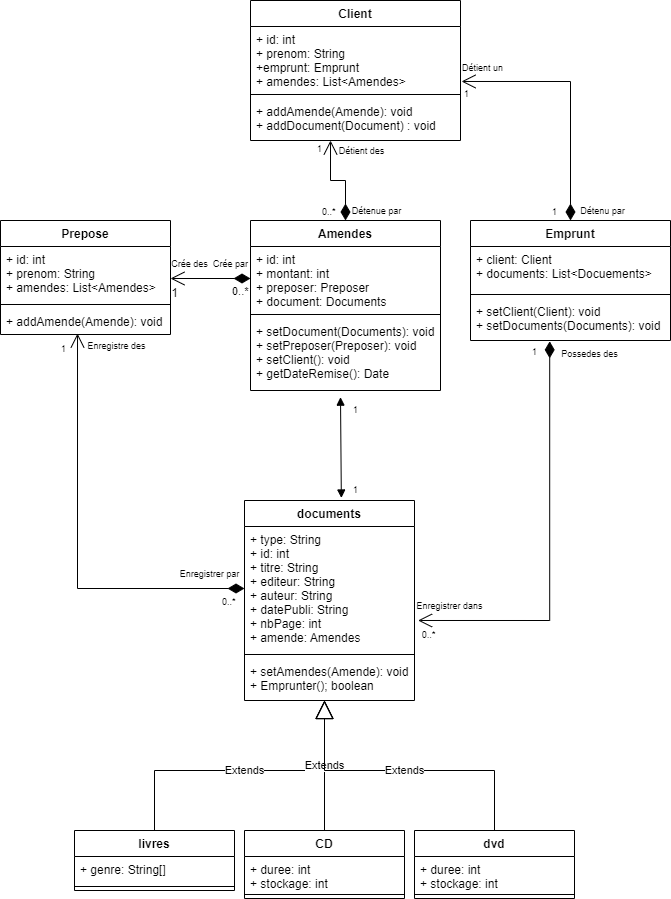

The diagram above was exported from draw.io. Its source (the exported page's mxGraphModel, read from the mxfile embedded in the PNG):
<mxGraphModel dx="1434" dy="699" grid="1" gridSize="10" guides="1" tooltips="1" connect="1" arrows="1" fold="1" page="1" pageScale="1" pageWidth="827" pageHeight="1169" math="0" shadow="0">
  <root>
    <mxCell id="WIyWlLk6GJQsqaUBKTNV-0" />
    <mxCell id="WIyWlLk6GJQsqaUBKTNV-1" parent="WIyWlLk6GJQsqaUBKTNV-0" />
    <mxCell id="yDpWWlPNpaiUMKZGWbJg-0" value="documents" style="swimlane;fontStyle=1;align=center;verticalAlign=top;childLayout=stackLayout;horizontal=1;startSize=26;horizontalStack=0;resizeParent=1;resizeParentMax=0;resizeLast=0;collapsible=1;marginBottom=0;" vertex="1" parent="WIyWlLk6GJQsqaUBKTNV-1">
      <mxGeometry x="334" y="640" width="170" height="200" as="geometry" />
    </mxCell>
    <mxCell id="yDpWWlPNpaiUMKZGWbJg-1" value="+ type: String&#10;+ id: int&#10;+ titre: String&#10;+ editeur: String&#10;+ auteur: String&#10;+ datePubli: String&#10;+ nbPage: int&#10;+ amende: Amendes" style="text;strokeColor=none;fillColor=none;align=left;verticalAlign=top;spacingLeft=4;spacingRight=4;overflow=hidden;rotatable=0;points=[[0,0.5],[1,0.5]];portConstraint=eastwest;" vertex="1" parent="yDpWWlPNpaiUMKZGWbJg-0">
      <mxGeometry y="26" width="170" height="124" as="geometry" />
    </mxCell>
    <mxCell id="yDpWWlPNpaiUMKZGWbJg-2" value="" style="line;strokeWidth=1;fillColor=none;align=left;verticalAlign=middle;spacingTop=-1;spacingLeft=3;spacingRight=3;rotatable=0;labelPosition=right;points=[];portConstraint=eastwest;strokeColor=inherit;" vertex="1" parent="yDpWWlPNpaiUMKZGWbJg-0">
      <mxGeometry y="150" width="170" height="8" as="geometry" />
    </mxCell>
    <mxCell id="yDpWWlPNpaiUMKZGWbJg-3" value="+ setAmendes(Amende): void&#10;+ Emprunter(); boolean" style="text;strokeColor=none;fillColor=none;align=left;verticalAlign=top;spacingLeft=4;spacingRight=4;overflow=hidden;rotatable=0;points=[[0,0.5],[1,0.5]];portConstraint=eastwest;" vertex="1" parent="yDpWWlPNpaiUMKZGWbJg-0">
      <mxGeometry y="158" width="170" height="42" as="geometry" />
    </mxCell>
    <mxCell id="yDpWWlPNpaiUMKZGWbJg-4" value="livres" style="swimlane;fontStyle=1;align=center;verticalAlign=top;childLayout=stackLayout;horizontal=1;startSize=26;horizontalStack=0;resizeParent=1;resizeParentMax=0;resizeLast=0;collapsible=1;marginBottom=0;" vertex="1" parent="WIyWlLk6GJQsqaUBKTNV-1">
      <mxGeometry x="164" y="970" width="160" height="60" as="geometry" />
    </mxCell>
    <mxCell id="yDpWWlPNpaiUMKZGWbJg-5" value="+ genre: String[]" style="text;strokeColor=none;fillColor=none;align=left;verticalAlign=top;spacingLeft=4;spacingRight=4;overflow=hidden;rotatable=0;points=[[0,0.5],[1,0.5]];portConstraint=eastwest;" vertex="1" parent="yDpWWlPNpaiUMKZGWbJg-4">
      <mxGeometry y="26" width="160" height="26" as="geometry" />
    </mxCell>
    <mxCell id="yDpWWlPNpaiUMKZGWbJg-6" value="" style="line;strokeWidth=1;fillColor=none;align=left;verticalAlign=middle;spacingTop=-1;spacingLeft=3;spacingRight=3;rotatable=0;labelPosition=right;points=[];portConstraint=eastwest;strokeColor=inherit;" vertex="1" parent="yDpWWlPNpaiUMKZGWbJg-4">
      <mxGeometry y="52" width="160" height="8" as="geometry" />
    </mxCell>
    <mxCell id="yDpWWlPNpaiUMKZGWbJg-12" value="CD" style="swimlane;fontStyle=1;align=center;verticalAlign=top;childLayout=stackLayout;horizontal=1;startSize=26;horizontalStack=0;resizeParent=1;resizeParentMax=0;resizeLast=0;collapsible=1;marginBottom=0;" vertex="1" parent="WIyWlLk6GJQsqaUBKTNV-1">
      <mxGeometry x="334" y="970" width="160" height="68" as="geometry" />
    </mxCell>
    <mxCell id="yDpWWlPNpaiUMKZGWbJg-13" value="+ duree: int&#10;+ stockage: int" style="text;strokeColor=none;fillColor=none;align=left;verticalAlign=top;spacingLeft=4;spacingRight=4;overflow=hidden;rotatable=0;points=[[0,0.5],[1,0.5]];portConstraint=eastwest;" vertex="1" parent="yDpWWlPNpaiUMKZGWbJg-12">
      <mxGeometry y="26" width="160" height="34" as="geometry" />
    </mxCell>
    <mxCell id="yDpWWlPNpaiUMKZGWbJg-14" value="" style="line;strokeWidth=1;fillColor=none;align=left;verticalAlign=middle;spacingTop=-1;spacingLeft=3;spacingRight=3;rotatable=0;labelPosition=right;points=[];portConstraint=eastwest;strokeColor=inherit;" vertex="1" parent="yDpWWlPNpaiUMKZGWbJg-12">
      <mxGeometry y="60" width="160" height="8" as="geometry" />
    </mxCell>
    <mxCell id="yDpWWlPNpaiUMKZGWbJg-16" value="dvd" style="swimlane;fontStyle=1;align=center;verticalAlign=top;childLayout=stackLayout;horizontal=1;startSize=26;horizontalStack=0;resizeParent=1;resizeParentMax=0;resizeLast=0;collapsible=1;marginBottom=0;" vertex="1" parent="WIyWlLk6GJQsqaUBKTNV-1">
      <mxGeometry x="504" y="970" width="160" height="68" as="geometry" />
    </mxCell>
    <mxCell id="yDpWWlPNpaiUMKZGWbJg-17" value="+ duree: int&#10;+ stockage: int" style="text;strokeColor=none;fillColor=none;align=left;verticalAlign=top;spacingLeft=4;spacingRight=4;overflow=hidden;rotatable=0;points=[[0,0.5],[1,0.5]];portConstraint=eastwest;" vertex="1" parent="yDpWWlPNpaiUMKZGWbJg-16">
      <mxGeometry y="26" width="160" height="34" as="geometry" />
    </mxCell>
    <mxCell id="yDpWWlPNpaiUMKZGWbJg-18" value="" style="line;strokeWidth=1;fillColor=none;align=left;verticalAlign=middle;spacingTop=-1;spacingLeft=3;spacingRight=3;rotatable=0;labelPosition=right;points=[];portConstraint=eastwest;strokeColor=inherit;" vertex="1" parent="yDpWWlPNpaiUMKZGWbJg-16">
      <mxGeometry y="60" width="160" height="8" as="geometry" />
    </mxCell>
    <mxCell id="yDpWWlPNpaiUMKZGWbJg-20" value="Extends" style="endArrow=block;endSize=16;endFill=0;html=1;rounded=0;exitX=0.5;exitY=0;exitDx=0;exitDy=0;" edge="1" parent="WIyWlLk6GJQsqaUBKTNV-1" source="yDpWWlPNpaiUMKZGWbJg-4">
      <mxGeometry width="160" relative="1" as="geometry">
        <mxPoint x="364" y="970" as="sourcePoint" />
        <mxPoint x="414" y="840" as="targetPoint" />
        <Array as="points">
          <mxPoint x="244" y="910" />
          <mxPoint x="414" y="910" />
        </Array>
      </mxGeometry>
    </mxCell>
    <mxCell id="yDpWWlPNpaiUMKZGWbJg-21" value="Extends" style="endArrow=block;endSize=16;endFill=0;html=1;rounded=0;" edge="1" parent="WIyWlLk6GJQsqaUBKTNV-1">
      <mxGeometry width="160" relative="1" as="geometry">
        <mxPoint x="414" y="970" as="sourcePoint" />
        <mxPoint x="414" y="840" as="targetPoint" />
      </mxGeometry>
    </mxCell>
    <mxCell id="yDpWWlPNpaiUMKZGWbJg-22" value="Extends" style="endArrow=block;endSize=16;endFill=0;html=1;rounded=0;exitX=0.5;exitY=0;exitDx=0;exitDy=0;" edge="1" parent="WIyWlLk6GJQsqaUBKTNV-1" source="yDpWWlPNpaiUMKZGWbJg-16">
      <mxGeometry width="160" relative="1" as="geometry">
        <mxPoint x="364" y="970" as="sourcePoint" />
        <mxPoint x="414" y="840" as="targetPoint" />
        <Array as="points">
          <mxPoint x="584" y="910" />
          <mxPoint x="414" y="910" />
        </Array>
      </mxGeometry>
    </mxCell>
    <mxCell id="yDpWWlPNpaiUMKZGWbJg-23" value="Client" style="swimlane;fontStyle=1;align=center;verticalAlign=top;childLayout=stackLayout;horizontal=1;startSize=26;horizontalStack=0;resizeParent=1;resizeParentMax=0;resizeLast=0;collapsible=1;marginBottom=0;" vertex="1" parent="WIyWlLk6GJQsqaUBKTNV-1">
      <mxGeometry x="340" y="140" width="210" height="140" as="geometry" />
    </mxCell>
    <mxCell id="yDpWWlPNpaiUMKZGWbJg-24" value="+ id: int&#10;+ prenom: String&#10;+emprunt: Emprunt&#10;+ amendes: List&lt;Amendes&gt;" style="text;strokeColor=none;fillColor=none;align=left;verticalAlign=top;spacingLeft=4;spacingRight=4;overflow=hidden;rotatable=0;points=[[0,0.5],[1,0.5]];portConstraint=eastwest;" vertex="1" parent="yDpWWlPNpaiUMKZGWbJg-23">
      <mxGeometry y="26" width="210" height="64" as="geometry" />
    </mxCell>
    <mxCell id="yDpWWlPNpaiUMKZGWbJg-25" value="" style="line;strokeWidth=1;fillColor=none;align=left;verticalAlign=middle;spacingTop=-1;spacingLeft=3;spacingRight=3;rotatable=0;labelPosition=right;points=[];portConstraint=eastwest;strokeColor=inherit;" vertex="1" parent="yDpWWlPNpaiUMKZGWbJg-23">
      <mxGeometry y="90" width="210" height="8" as="geometry" />
    </mxCell>
    <mxCell id="yDpWWlPNpaiUMKZGWbJg-26" value="+ addAmende(Amende): void&#10;+ addDocument(Document) : void" style="text;strokeColor=none;fillColor=none;align=left;verticalAlign=top;spacingLeft=4;spacingRight=4;overflow=hidden;rotatable=0;points=[[0,0.5],[1,0.5]];portConstraint=eastwest;" vertex="1" parent="yDpWWlPNpaiUMKZGWbJg-23">
      <mxGeometry y="98" width="210" height="42" as="geometry" />
    </mxCell>
    <mxCell id="yDpWWlPNpaiUMKZGWbJg-27" value="Amendes" style="swimlane;fontStyle=1;align=center;verticalAlign=top;childLayout=stackLayout;horizontal=1;startSize=26;horizontalStack=0;resizeParent=1;resizeParentMax=0;resizeLast=0;collapsible=1;marginBottom=0;" vertex="1" parent="WIyWlLk6GJQsqaUBKTNV-1">
      <mxGeometry x="340" y="360" width="190" height="170" as="geometry" />
    </mxCell>
    <mxCell id="yDpWWlPNpaiUMKZGWbJg-28" value="+ id: int&#10;+ montant: int&#10;+ preposer: Preposer&#10;+ document: Documents" style="text;strokeColor=none;fillColor=none;align=left;verticalAlign=top;spacingLeft=4;spacingRight=4;overflow=hidden;rotatable=0;points=[[0,0.5],[1,0.5]];portConstraint=eastwest;" vertex="1" parent="yDpWWlPNpaiUMKZGWbJg-27">
      <mxGeometry y="26" width="190" height="64" as="geometry" />
    </mxCell>
    <mxCell id="yDpWWlPNpaiUMKZGWbJg-29" value="" style="line;strokeWidth=1;fillColor=none;align=left;verticalAlign=middle;spacingTop=-1;spacingLeft=3;spacingRight=3;rotatable=0;labelPosition=right;points=[];portConstraint=eastwest;strokeColor=inherit;" vertex="1" parent="yDpWWlPNpaiUMKZGWbJg-27">
      <mxGeometry y="90" width="190" height="8" as="geometry" />
    </mxCell>
    <mxCell id="yDpWWlPNpaiUMKZGWbJg-30" value="+ setDocument(Documents): void&#10;+ setPreposer(Preposer): void&#10;+ setClient(): void&#10;+ getDateRemise(): Date" style="text;strokeColor=none;fillColor=none;align=left;verticalAlign=top;spacingLeft=4;spacingRight=4;overflow=hidden;rotatable=0;points=[[0,0.5],[1,0.5]];portConstraint=eastwest;" vertex="1" parent="yDpWWlPNpaiUMKZGWbJg-27">
      <mxGeometry y="98" width="190" height="72" as="geometry" />
    </mxCell>
    <mxCell id="yDpWWlPNpaiUMKZGWbJg-31" value="Emprunt" style="swimlane;fontStyle=1;align=center;verticalAlign=top;childLayout=stackLayout;horizontal=1;startSize=26;horizontalStack=0;resizeParent=1;resizeParentMax=0;resizeLast=0;collapsible=1;marginBottom=0;" vertex="1" parent="WIyWlLk6GJQsqaUBKTNV-1">
      <mxGeometry x="560" y="360" width="200" height="120" as="geometry" />
    </mxCell>
    <mxCell id="yDpWWlPNpaiUMKZGWbJg-32" value="+ client: Client&#10;+ documents: List&lt;Docuements&gt;" style="text;strokeColor=none;fillColor=none;align=left;verticalAlign=top;spacingLeft=4;spacingRight=4;overflow=hidden;rotatable=0;points=[[0,0.5],[1,0.5]];portConstraint=eastwest;" vertex="1" parent="yDpWWlPNpaiUMKZGWbJg-31">
      <mxGeometry y="26" width="200" height="44" as="geometry" />
    </mxCell>
    <mxCell id="yDpWWlPNpaiUMKZGWbJg-33" value="" style="line;strokeWidth=1;fillColor=none;align=left;verticalAlign=middle;spacingTop=-1;spacingLeft=3;spacingRight=3;rotatable=0;labelPosition=right;points=[];portConstraint=eastwest;strokeColor=inherit;" vertex="1" parent="yDpWWlPNpaiUMKZGWbJg-31">
      <mxGeometry y="70" width="200" height="8" as="geometry" />
    </mxCell>
    <mxCell id="yDpWWlPNpaiUMKZGWbJg-34" value="+ setClient(Client): void&#10;+ setDocuments(Documents): void" style="text;strokeColor=none;fillColor=none;align=left;verticalAlign=top;spacingLeft=4;spacingRight=4;overflow=hidden;rotatable=0;points=[[0,0.5],[1,0.5]];portConstraint=eastwest;" vertex="1" parent="yDpWWlPNpaiUMKZGWbJg-31">
      <mxGeometry y="78" width="200" height="42" as="geometry" />
    </mxCell>
    <mxCell id="yDpWWlPNpaiUMKZGWbJg-35" value="Prepose" style="swimlane;fontStyle=1;align=center;verticalAlign=top;childLayout=stackLayout;horizontal=1;startSize=26;horizontalStack=0;resizeParent=1;resizeParentMax=0;resizeLast=0;collapsible=1;marginBottom=0;" vertex="1" parent="WIyWlLk6GJQsqaUBKTNV-1">
      <mxGeometry x="90" y="360" width="170" height="114" as="geometry" />
    </mxCell>
    <mxCell id="yDpWWlPNpaiUMKZGWbJg-36" value="+ id: int&#10;+ prenom: String&#10;+ amendes: List&lt;Amendes&gt;" style="text;strokeColor=none;fillColor=none;align=left;verticalAlign=top;spacingLeft=4;spacingRight=4;overflow=hidden;rotatable=0;points=[[0,0.5],[1,0.5]];portConstraint=eastwest;" vertex="1" parent="yDpWWlPNpaiUMKZGWbJg-35">
      <mxGeometry y="26" width="170" height="54" as="geometry" />
    </mxCell>
    <mxCell id="yDpWWlPNpaiUMKZGWbJg-37" value="" style="line;strokeWidth=1;fillColor=none;align=left;verticalAlign=middle;spacingTop=-1;spacingLeft=3;spacingRight=3;rotatable=0;labelPosition=right;points=[];portConstraint=eastwest;strokeColor=inherit;" vertex="1" parent="yDpWWlPNpaiUMKZGWbJg-35">
      <mxGeometry y="80" width="170" height="8" as="geometry" />
    </mxCell>
    <mxCell id="yDpWWlPNpaiUMKZGWbJg-38" value="+ addAmende(Amende): void" style="text;strokeColor=none;fillColor=none;align=left;verticalAlign=top;spacingLeft=4;spacingRight=4;overflow=hidden;rotatable=0;points=[[0,0.5],[1,0.5]];portConstraint=eastwest;" vertex="1" parent="yDpWWlPNpaiUMKZGWbJg-35">
      <mxGeometry y="88" width="170" height="26" as="geometry" />
    </mxCell>
    <mxCell id="yDpWWlPNpaiUMKZGWbJg-40" value="0..*" style="endArrow=open;html=1;endSize=12;startArrow=diamondThin;startSize=14;startFill=1;edgeStyle=orthogonalEdgeStyle;align=left;verticalAlign=bottom;rounded=0;exitX=0;exitY=0.5;exitDx=0;exitDy=0;" edge="1" parent="WIyWlLk6GJQsqaUBKTNV-1" source="yDpWWlPNpaiUMKZGWbJg-28">
      <mxGeometry x="-0.5" y="22" relative="1" as="geometry">
        <mxPoint x="320" y="410" as="sourcePoint" />
        <mxPoint x="260" y="418" as="targetPoint" />
        <mxPoint as="offset" />
      </mxGeometry>
    </mxCell>
    <mxCell id="yDpWWlPNpaiUMKZGWbJg-41" value="1" style="text;html=1;align=center;verticalAlign=middle;resizable=0;points=[];autosize=1;strokeColor=none;fillColor=none;" vertex="1" parent="WIyWlLk6GJQsqaUBKTNV-1">
      <mxGeometry x="249" y="418" width="30" height="30" as="geometry" />
    </mxCell>
    <mxCell id="yDpWWlPNpaiUMKZGWbJg-43" value="Crée des" style="text;html=1;align=center;verticalAlign=middle;resizable=0;points=[];autosize=1;strokeColor=none;fillColor=none;fontSize=9;" vertex="1" parent="WIyWlLk6GJQsqaUBKTNV-1">
      <mxGeometry x="249" y="394" width="60" height="20" as="geometry" />
    </mxCell>
    <mxCell id="yDpWWlPNpaiUMKZGWbJg-44" value="Crée par" style="text;html=1;align=center;verticalAlign=middle;resizable=0;points=[];autosize=1;strokeColor=none;fillColor=none;fontSize=9;" vertex="1" parent="WIyWlLk6GJQsqaUBKTNV-1">
      <mxGeometry x="290" y="394" width="60" height="20" as="geometry" />
    </mxCell>
    <mxCell id="yDpWWlPNpaiUMKZGWbJg-45" value="0..*" style="endArrow=open;html=1;endSize=12;startArrow=diamondThin;startSize=14;startFill=1;edgeStyle=orthogonalEdgeStyle;align=left;verticalAlign=bottom;rounded=0;fontSize=9;exitX=0.5;exitY=0;exitDx=0;exitDy=0;entryX=0.381;entryY=1;entryDx=0;entryDy=0;entryPerimeter=0;" edge="1" parent="WIyWlLk6GJQsqaUBKTNV-1" source="yDpWWlPNpaiUMKZGWbJg-27" target="yDpWWlPNpaiUMKZGWbJg-26">
      <mxGeometry x="-1" y="25" relative="1" as="geometry">
        <mxPoint x="450" y="430" as="sourcePoint" />
        <mxPoint x="420" y="290" as="targetPoint" />
        <mxPoint as="offset" />
      </mxGeometry>
    </mxCell>
    <mxCell id="yDpWWlPNpaiUMKZGWbJg-47" value="1" style="text;html=1;align=center;verticalAlign=middle;resizable=0;points=[];autosize=1;strokeColor=none;fillColor=none;fontSize=9;" vertex="1" parent="WIyWlLk6GJQsqaUBKTNV-1">
      <mxGeometry x="394" y="279" width="30" height="20" as="geometry" />
    </mxCell>
    <mxCell id="yDpWWlPNpaiUMKZGWbJg-48" value="Détient des" style="text;html=1;align=center;verticalAlign=middle;resizable=0;points=[];autosize=1;strokeColor=none;fillColor=none;fontSize=9;" vertex="1" parent="WIyWlLk6GJQsqaUBKTNV-1">
      <mxGeometry x="416" y="281" width="70" height="20" as="geometry" />
    </mxCell>
    <mxCell id="yDpWWlPNpaiUMKZGWbJg-49" value="Détenue par" style="text;html=1;align=center;verticalAlign=middle;resizable=0;points=[];autosize=1;strokeColor=none;fillColor=none;fontSize=9;" vertex="1" parent="WIyWlLk6GJQsqaUBKTNV-1">
      <mxGeometry x="431" y="341" width="70" height="20" as="geometry" />
    </mxCell>
    <mxCell id="yDpWWlPNpaiUMKZGWbJg-50" value="1" style="endArrow=open;html=1;endSize=12;startArrow=diamondThin;startSize=14;startFill=1;edgeStyle=orthogonalEdgeStyle;align=left;verticalAlign=bottom;rounded=0;fontSize=9;exitX=0.5;exitY=0;exitDx=0;exitDy=0;entryX=1.005;entryY=0.859;entryDx=0;entryDy=0;entryPerimeter=0;" edge="1" parent="WIyWlLk6GJQsqaUBKTNV-1" source="yDpWWlPNpaiUMKZGWbJg-31" target="yDpWWlPNpaiUMKZGWbJg-24">
      <mxGeometry x="-1" y="20" relative="1" as="geometry">
        <mxPoint x="450" y="430" as="sourcePoint" />
        <mxPoint x="610" y="430" as="targetPoint" />
        <mxPoint as="offset" />
      </mxGeometry>
    </mxCell>
    <mxCell id="yDpWWlPNpaiUMKZGWbJg-51" value="1" style="text;html=1;align=center;verticalAlign=middle;resizable=0;points=[];autosize=1;strokeColor=none;fillColor=none;fontSize=9;" vertex="1" parent="WIyWlLk6GJQsqaUBKTNV-1">
      <mxGeometry x="541" y="224" width="30" height="20" as="geometry" />
    </mxCell>
    <mxCell id="yDpWWlPNpaiUMKZGWbJg-52" value="Détient un" style="text;html=1;align=center;verticalAlign=middle;resizable=0;points=[];autosize=1;strokeColor=none;fillColor=none;fontSize=9;" vertex="1" parent="WIyWlLk6GJQsqaUBKTNV-1">
      <mxGeometry x="542" y="198" width="60" height="20" as="geometry" />
    </mxCell>
    <mxCell id="yDpWWlPNpaiUMKZGWbJg-53" value="Détenu par" style="text;html=1;align=center;verticalAlign=middle;resizable=0;points=[];autosize=1;strokeColor=none;fillColor=none;fontSize=9;" vertex="1" parent="WIyWlLk6GJQsqaUBKTNV-1">
      <mxGeometry x="657" y="341" width="70" height="20" as="geometry" />
    </mxCell>
    <mxCell id="yDpWWlPNpaiUMKZGWbJg-54" value="1" style="endArrow=open;html=1;endSize=12;startArrow=diamondThin;startSize=14;startFill=1;edgeStyle=orthogonalEdgeStyle;align=left;verticalAlign=bottom;rounded=0;fontSize=9;exitX=0.396;exitY=1.02;exitDx=0;exitDy=0;exitPerimeter=0;entryX=1.021;entryY=0.758;entryDx=0;entryDy=0;entryPerimeter=0;" edge="1" parent="WIyWlLk6GJQsqaUBKTNV-1" source="yDpWWlPNpaiUMKZGWbJg-34" target="yDpWWlPNpaiUMKZGWbJg-1">
      <mxGeometry x="-0.9067" y="-19" relative="1" as="geometry">
        <mxPoint x="640" y="490" as="sourcePoint" />
        <mxPoint x="510" y="650" as="targetPoint" />
        <Array as="points">
          <mxPoint x="639" y="760" />
        </Array>
        <mxPoint as="offset" />
      </mxGeometry>
    </mxCell>
    <mxCell id="yDpWWlPNpaiUMKZGWbJg-56" value="Possedes des" style="text;html=1;align=center;verticalAlign=middle;resizable=0;points=[];autosize=1;strokeColor=none;fillColor=none;fontSize=9;" vertex="1" parent="WIyWlLk6GJQsqaUBKTNV-1">
      <mxGeometry x="639" y="484" width="80" height="20" as="geometry" />
    </mxCell>
    <mxCell id="yDpWWlPNpaiUMKZGWbJg-57" value="0..*" style="text;html=1;align=center;verticalAlign=middle;resizable=0;points=[];autosize=1;strokeColor=none;fillColor=none;fontSize=9;" vertex="1" parent="WIyWlLk6GJQsqaUBKTNV-1">
      <mxGeometry x="498" y="765" width="40" height="20" as="geometry" />
    </mxCell>
    <mxCell id="yDpWWlPNpaiUMKZGWbJg-58" value="Enregistrer dans" style="text;html=1;align=center;verticalAlign=middle;resizable=0;points=[];autosize=1;strokeColor=none;fillColor=none;fontSize=9;" vertex="1" parent="WIyWlLk6GJQsqaUBKTNV-1">
      <mxGeometry x="494" y="736" width="90" height="20" as="geometry" />
    </mxCell>
    <mxCell id="yDpWWlPNpaiUMKZGWbJg-62" value="" style="endArrow=block;startArrow=block;endFill=1;startFill=1;html=1;rounded=0;fontSize=9;exitX=0;exitY=-0.167;exitDx=0;exitDy=0;exitPerimeter=0;entryX=0.028;entryY=0.875;entryDx=0;entryDy=0;entryPerimeter=0;" edge="1" parent="WIyWlLk6GJQsqaUBKTNV-1" source="yDpWWlPNpaiUMKZGWbJg-63" target="yDpWWlPNpaiUMKZGWbJg-64">
      <mxGeometry width="160" relative="1" as="geometry">
        <mxPoint x="450" y="510" as="sourcePoint" />
        <mxPoint x="610" y="510" as="targetPoint" />
      </mxGeometry>
    </mxCell>
    <mxCell id="yDpWWlPNpaiUMKZGWbJg-63" value="1" style="text;html=1;align=center;verticalAlign=middle;resizable=0;points=[];autosize=1;strokeColor=none;fillColor=none;fontSize=9;" vertex="1" parent="WIyWlLk6GJQsqaUBKTNV-1">
      <mxGeometry x="430" y="540" width="30" height="20" as="geometry" />
    </mxCell>
    <mxCell id="yDpWWlPNpaiUMKZGWbJg-64" value="1" style="text;html=1;align=center;verticalAlign=middle;resizable=0;points=[];autosize=1;strokeColor=none;fillColor=none;fontSize=9;" vertex="1" parent="WIyWlLk6GJQsqaUBKTNV-1">
      <mxGeometry x="430" y="620" width="30" height="20" as="geometry" />
    </mxCell>
    <mxCell id="yDpWWlPNpaiUMKZGWbJg-65" value="0..*" style="endArrow=open;html=1;endSize=12;startArrow=diamondThin;startSize=14;startFill=1;edgeStyle=orthogonalEdgeStyle;align=left;verticalAlign=bottom;rounded=0;fontSize=9;exitX=0;exitY=0.5;exitDx=0;exitDy=0;entryX=0.453;entryY=0.962;entryDx=0;entryDy=0;entryPerimeter=0;" edge="1" parent="WIyWlLk6GJQsqaUBKTNV-1" source="yDpWWlPNpaiUMKZGWbJg-1" target="yDpWWlPNpaiUMKZGWbJg-38">
      <mxGeometry x="-0.8863" y="22" relative="1" as="geometry">
        <mxPoint x="450" y="510" as="sourcePoint" />
        <mxPoint x="610" y="510" as="targetPoint" />
        <mxPoint as="offset" />
      </mxGeometry>
    </mxCell>
    <mxCell id="yDpWWlPNpaiUMKZGWbJg-66" value="1" style="text;html=1;align=center;verticalAlign=middle;resizable=0;points=[];autosize=1;strokeColor=none;fillColor=none;fontSize=9;" vertex="1" parent="WIyWlLk6GJQsqaUBKTNV-1">
      <mxGeometry x="138" y="479" width="30" height="20" as="geometry" />
    </mxCell>
    <mxCell id="yDpWWlPNpaiUMKZGWbJg-67" value="Enregistre des" style="text;html=1;align=center;verticalAlign=middle;resizable=0;points=[];autosize=1;strokeColor=none;fillColor=none;fontSize=9;" vertex="1" parent="WIyWlLk6GJQsqaUBKTNV-1">
      <mxGeometry x="166" y="476" width="80" height="20" as="geometry" />
    </mxCell>
    <mxCell id="yDpWWlPNpaiUMKZGWbJg-68" value="Enregistrer par" style="text;html=1;align=center;verticalAlign=middle;resizable=0;points=[];autosize=1;strokeColor=none;fillColor=none;fontSize=9;" vertex="1" parent="WIyWlLk6GJQsqaUBKTNV-1">
      <mxGeometry x="259" y="704" width="80" height="20" as="geometry" />
    </mxCell>
  </root>
</mxGraphModel>